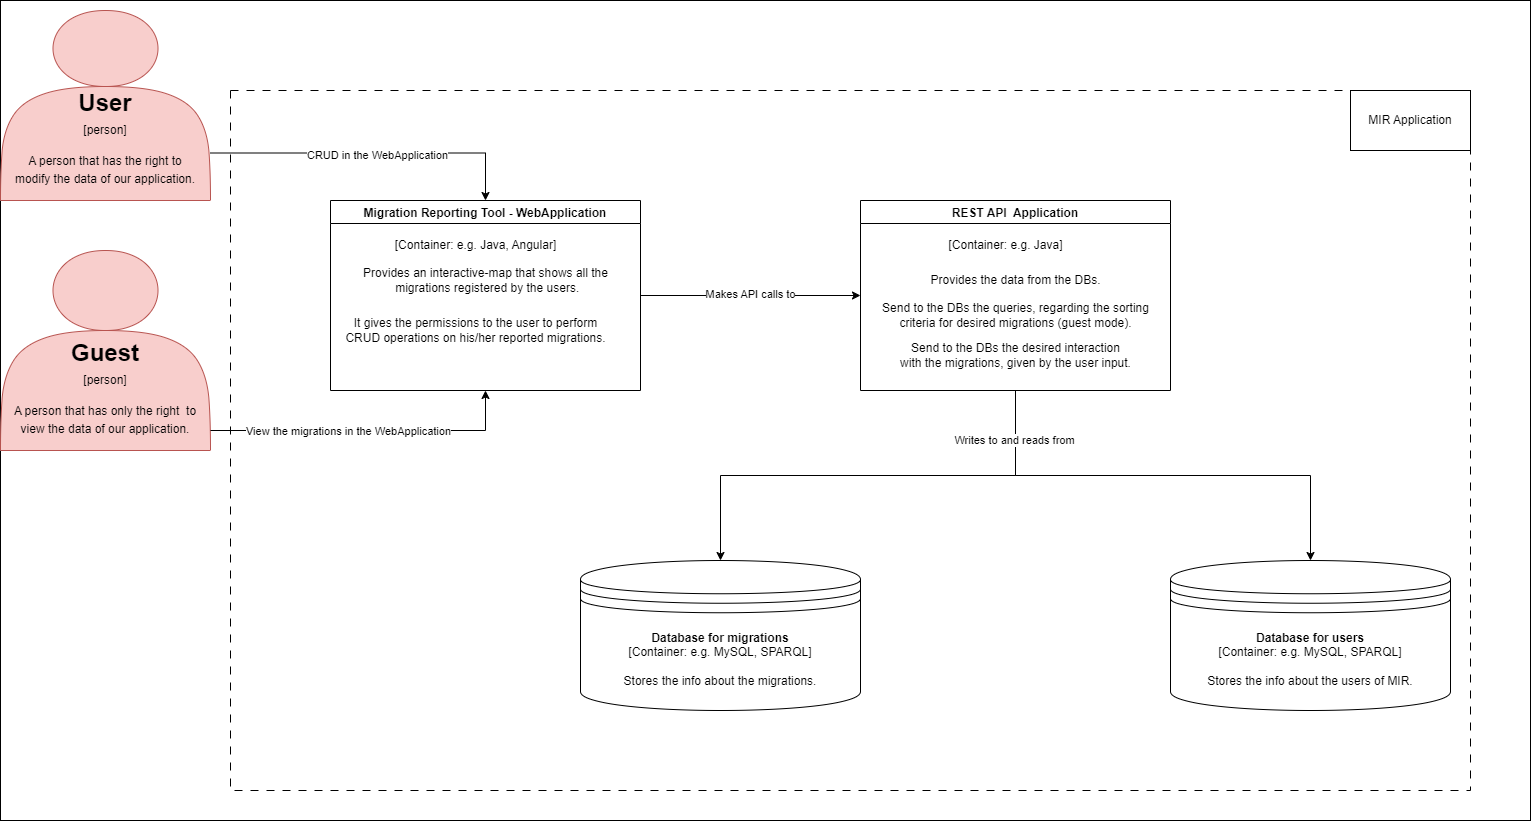

The diagram above was exported from draw.io. Its source (the exported page's mxGraphModel, read from the mxfile embedded in the PNG):
<mxGraphModel dx="1877" dy="1754" grid="1" gridSize="10" guides="1" tooltips="1" connect="1" arrows="1" fold="1" page="1" pageScale="1" pageWidth="827" pageHeight="1169" math="0" shadow="0">
  <root>
    <mxCell id="0" />
    <mxCell id="1" parent="0" />
    <mxCell id="Rbwhg6N4hbIgYvijwIVJ-39" value="" style="rounded=0;whiteSpace=wrap;html=1;" parent="1" vertex="1">
      <mxGeometry x="-20" y="-10" width="1530" height="820" as="geometry" />
    </mxCell>
    <mxCell id="Rbwhg6N4hbIgYvijwIVJ-20" value="" style="rounded=0;whiteSpace=wrap;html=1;fillColor=none;dashed=1;dashPattern=8 8;" parent="1" vertex="1">
      <mxGeometry x="210" y="80" width="1240" height="700" as="geometry" />
    </mxCell>
    <mxCell id="Rbwhg6N4hbIgYvijwIVJ-1" value="" style="shape=actor;whiteSpace=wrap;html=1;fillColor=#f8cecc;strokeColor=#b85450;" parent="1" vertex="1">
      <mxGeometry x="-20" width="210" height="190" as="geometry" />
    </mxCell>
    <mxCell id="Rbwhg6N4hbIgYvijwIVJ-2" value="" style="shape=actor;whiteSpace=wrap;html=1;fillColor=#f8cecc;strokeColor=#b85450;" parent="1" vertex="1">
      <mxGeometry x="-20" y="240" width="210" height="200" as="geometry" />
    </mxCell>
    <mxCell id="Rbwhg6N4hbIgYvijwIVJ-10" value="" style="edgeStyle=orthogonalEdgeStyle;rounded=0;orthogonalLoop=1;jettySize=auto;html=1;entryX=0.5;entryY=0;entryDx=0;entryDy=0;exitX=1;exitY=0.75;exitDx=0;exitDy=0;" parent="1" source="Rbwhg6N4hbIgYvijwIVJ-1" target="Rbwhg6N4hbIgYvijwIVJ-11" edge="1">
      <mxGeometry relative="1" as="geometry">
        <mxPoint x="360" y="135" as="targetPoint" />
      </mxGeometry>
    </mxCell>
    <mxCell id="Rbwhg6N4hbIgYvijwIVJ-15" value="CRUD in the WebApplication" style="edgeLabel;html=1;align=center;verticalAlign=middle;resizable=0;points=[];" parent="Rbwhg6N4hbIgYvijwIVJ-10" vertex="1" connectable="0">
      <mxGeometry x="0.0313" y="-2" relative="1" as="geometry">
        <mxPoint as="offset" />
      </mxGeometry>
    </mxCell>
    <mxCell id="Rbwhg6N4hbIgYvijwIVJ-3" value="&lt;h1 style=&quot;line-height: 60%;&quot;&gt;&lt;span style=&quot;background-color: initial;&quot;&gt;User&lt;/span&gt;&lt;/h1&gt;&lt;div style=&quot;line-height: 60%;&quot;&gt;&lt;span style=&quot;background-color: initial;&quot;&gt;[person]&lt;/span&gt;&lt;/div&gt;&lt;h1 style=&quot;line-height: 60%;&quot;&gt;&lt;span style=&quot;font-size: 12px; font-weight: 400;&quot;&gt;A person that has the right to modify the data of our application.&lt;/span&gt;&lt;/h1&gt;" style="text;html=1;strokeColor=none;fillColor=none;spacing=5;spacingTop=-20;whiteSpace=wrap;overflow=hidden;rounded=0;align=center;" parent="1" vertex="1">
      <mxGeometry x="-10" y="80" width="190" height="110" as="geometry" />
    </mxCell>
    <mxCell id="Rbwhg6N4hbIgYvijwIVJ-17" value="" style="edgeStyle=orthogonalEdgeStyle;rounded=0;orthogonalLoop=1;jettySize=auto;html=1;entryX=0.5;entryY=1;entryDx=0;entryDy=0;" parent="1" target="Rbwhg6N4hbIgYvijwIVJ-11" edge="1">
      <mxGeometry relative="1" as="geometry">
        <mxPoint x="189.99999999999977" y="420" as="sourcePoint" />
        <mxPoint x="480" y="400" as="targetPoint" />
        <Array as="points">
          <mxPoint x="465" y="420" />
        </Array>
      </mxGeometry>
    </mxCell>
    <mxCell id="Rbwhg6N4hbIgYvijwIVJ-18" value="View the migrations in the WebApplication" style="edgeLabel;html=1;align=center;verticalAlign=middle;resizable=0;points=[];" parent="Rbwhg6N4hbIgYvijwIVJ-17" vertex="1" connectable="0">
      <mxGeometry x="-0.1912" y="-1" relative="1" as="geometry">
        <mxPoint x="10" y="-1" as="offset" />
      </mxGeometry>
    </mxCell>
    <mxCell id="Rbwhg6N4hbIgYvijwIVJ-4" value="&lt;h1 style=&quot;line-height: 60%;&quot;&gt;&lt;span style=&quot;background-color: initial;&quot;&gt;Guest&lt;/span&gt;&lt;/h1&gt;&lt;div style=&quot;line-height: 60%;&quot;&gt;&lt;span style=&quot;background-color: initial;&quot;&gt;[person]&lt;/span&gt;&lt;/div&gt;&lt;h1 style=&quot;line-height: 60%;&quot;&gt;&lt;span style=&quot;font-size: 12px; font-weight: 400;&quot;&gt;A person that has only the right&amp;nbsp; to view the data of our application.&lt;/span&gt;&lt;/h1&gt;" style="text;html=1;strokeColor=none;fillColor=none;spacing=5;spacingTop=-20;whiteSpace=wrap;overflow=hidden;rounded=0;align=center;" parent="1" vertex="1">
      <mxGeometry x="-15" y="330" width="200" height="110" as="geometry" />
    </mxCell>
    <mxCell id="Rbwhg6N4hbIgYvijwIVJ-27" value="" style="edgeStyle=orthogonalEdgeStyle;rounded=0;orthogonalLoop=1;jettySize=auto;html=1;entryX=0;entryY=0.5;entryDx=0;entryDy=0;" parent="1" source="Rbwhg6N4hbIgYvijwIVJ-11" target="Rbwhg6N4hbIgYvijwIVJ-21" edge="1">
      <mxGeometry relative="1" as="geometry">
        <mxPoint x="824.9999999999995" y="285" as="targetPoint" />
      </mxGeometry>
    </mxCell>
    <mxCell id="Rbwhg6N4hbIgYvijwIVJ-28" value="Makes API calls to" style="edgeLabel;html=1;align=center;verticalAlign=middle;resizable=0;points=[];" parent="Rbwhg6N4hbIgYvijwIVJ-27" vertex="1" connectable="0">
      <mxGeometry x="-0.0091" y="2" relative="1" as="geometry">
        <mxPoint as="offset" />
      </mxGeometry>
    </mxCell>
    <mxCell id="Rbwhg6N4hbIgYvijwIVJ-11" value="Migration Reporting Tool - WebApplication" style="swimlane;startSize=23;" parent="1" vertex="1">
      <mxGeometry x="310" y="190" width="310" height="190" as="geometry" />
    </mxCell>
    <mxCell id="Rbwhg6N4hbIgYvijwIVJ-12" value="[Container: e.g. Java, Angular]" style="text;html=1;align=center;verticalAlign=middle;resizable=0;points=[];autosize=1;strokeColor=none;fillColor=none;" parent="Rbwhg6N4hbIgYvijwIVJ-11" vertex="1">
      <mxGeometry x="55" y="30" width="180" height="30" as="geometry" />
    </mxCell>
    <mxCell id="Rbwhg6N4hbIgYvijwIVJ-13" value="Provides an interactive-map that shows all the&lt;br&gt;&amp;nbsp;migrations registered by the users." style="text;html=1;align=center;verticalAlign=middle;resizable=0;points=[];autosize=1;strokeColor=none;fillColor=none;perimeterSpacing=4;" parent="Rbwhg6N4hbIgYvijwIVJ-11" vertex="1">
      <mxGeometry x="20" y="60" width="270" height="40" as="geometry" />
    </mxCell>
    <mxCell id="Rbwhg6N4hbIgYvijwIVJ-14" value="It gives the permissions to the user to perform&lt;br&gt;CRUD operations on his/her reported migrations." style="text;html=1;align=center;verticalAlign=middle;resizable=0;points=[];autosize=1;strokeColor=none;fillColor=none;perimeterSpacing=4;" parent="Rbwhg6N4hbIgYvijwIVJ-11" vertex="1">
      <mxGeometry x="5" y="110" width="280" height="40" as="geometry" />
    </mxCell>
    <mxCell id="Rbwhg6N4hbIgYvijwIVJ-32" value="" style="edgeStyle=orthogonalEdgeStyle;rounded=0;orthogonalLoop=1;jettySize=auto;html=1;" parent="1" source="Rbwhg6N4hbIgYvijwIVJ-21" target="Rbwhg6N4hbIgYvijwIVJ-30" edge="1">
      <mxGeometry relative="1" as="geometry">
        <mxPoint x="810.0000000000005" y="470" as="targetPoint" />
      </mxGeometry>
    </mxCell>
    <mxCell id="Rbwhg6N4hbIgYvijwIVJ-21" value="REST API  Application" style="swimlane;startSize=23;" parent="1" vertex="1">
      <mxGeometry x="840" y="190" width="310" height="190" as="geometry" />
    </mxCell>
    <mxCell id="Rbwhg6N4hbIgYvijwIVJ-22" value="[Container: e.g. Java]" style="text;html=1;align=center;verticalAlign=middle;resizable=0;points=[];autosize=1;strokeColor=none;fillColor=none;" parent="Rbwhg6N4hbIgYvijwIVJ-21" vertex="1">
      <mxGeometry x="75" y="30" width="140" height="30" as="geometry" />
    </mxCell>
    <mxCell id="Rbwhg6N4hbIgYvijwIVJ-23" value="Provides the data from the DBs." style="text;html=1;align=center;verticalAlign=middle;resizable=0;points=[];autosize=1;strokeColor=none;fillColor=none;perimeterSpacing=4;" parent="Rbwhg6N4hbIgYvijwIVJ-21" vertex="1">
      <mxGeometry x="60" y="65" width="190" height="30" as="geometry" />
    </mxCell>
    <mxCell id="Rbwhg6N4hbIgYvijwIVJ-24" value="Send to the DBs the queries, regarding the sorting&lt;br&gt;criteria for desired migrations (guest mode)." style="text;html=1;align=center;verticalAlign=middle;resizable=0;points=[];autosize=1;strokeColor=none;fillColor=none;perimeterSpacing=4;" parent="Rbwhg6N4hbIgYvijwIVJ-21" vertex="1">
      <mxGeometry x="10" y="95" width="290" height="40" as="geometry" />
    </mxCell>
    <mxCell id="Rbwhg6N4hbIgYvijwIVJ-25" value="Send to the DBs the desired interaction &lt;br&gt;with the migrations, given by the user input." style="text;html=1;align=center;verticalAlign=middle;resizable=0;points=[];autosize=1;strokeColor=none;fillColor=none;perimeterSpacing=4;" parent="Rbwhg6N4hbIgYvijwIVJ-21" vertex="1">
      <mxGeometry x="30" y="135" width="250" height="40" as="geometry" />
    </mxCell>
    <mxCell id="Rbwhg6N4hbIgYvijwIVJ-29" value="&lt;b&gt;Database for users&lt;/b&gt;&lt;br&gt;[Container: e.g. MySQL, SPARQL]&lt;br&gt;&lt;br&gt;Stores the info about the users of MIR." style="shape=datastore;whiteSpace=wrap;html=1;" parent="1" vertex="1">
      <mxGeometry x="1150" y="550" width="280" height="150" as="geometry" />
    </mxCell>
    <mxCell id="Rbwhg6N4hbIgYvijwIVJ-30" value="&lt;b&gt;Database for migrations&lt;/b&gt;&lt;br&gt;[Container: e.g. MySQL, SPARQL]&lt;br&gt;&lt;br&gt;Stores the info about the migrations." style="shape=datastore;whiteSpace=wrap;html=1;" parent="1" vertex="1">
      <mxGeometry x="560" y="550" width="280" height="150" as="geometry" />
    </mxCell>
    <mxCell id="Rbwhg6N4hbIgYvijwIVJ-34" value="" style="edgeStyle=orthogonalEdgeStyle;rounded=0;orthogonalLoop=1;jettySize=auto;html=1;entryX=0.5;entryY=0;entryDx=0;entryDy=0;exitX=0.5;exitY=1;exitDx=0;exitDy=0;" parent="1" source="Rbwhg6N4hbIgYvijwIVJ-21" target="Rbwhg6N4hbIgYvijwIVJ-29" edge="1">
      <mxGeometry relative="1" as="geometry">
        <mxPoint x="1260.0000000000005" y="460" as="targetPoint" />
      </mxGeometry>
    </mxCell>
    <mxCell id="Rbwhg6N4hbIgYvijwIVJ-35" value="Writes to and reads from" style="edgeLabel;html=1;align=center;verticalAlign=middle;resizable=0;points=[];" parent="Rbwhg6N4hbIgYvijwIVJ-34" vertex="1" connectable="0">
      <mxGeometry x="-0.7948" y="-2" relative="1" as="geometry">
        <mxPoint y="1" as="offset" />
      </mxGeometry>
    </mxCell>
    <mxCell id="Rbwhg6N4hbIgYvijwIVJ-36" value="MIR Application" style="rounded=0;whiteSpace=wrap;html=1;" parent="1" vertex="1">
      <mxGeometry x="1330" y="80" width="120" height="60" as="geometry" />
    </mxCell>
  </root>
</mxGraphModel>